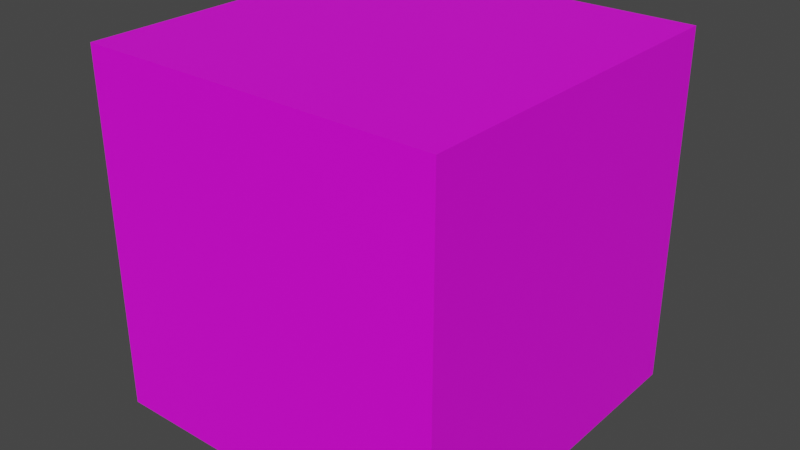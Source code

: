 # Source: Wood_Wall.blend  (saved by Blender 3.6.13; exported with 4.5.12 LTS)
import bpy
from mathutils import Matrix  # noqa: F401  (used for matrix-valued properties, if any)

bpy.ops.wm.read_factory_settings(use_empty=True)
scene = bpy.context.scene
scene.name = 'Scene'

# ---- collections
col_collection = bpy.data.collections.new('Collection'); scene.collection.children.link(col_collection)

# ---- images (referenced by path relative to the original .blend; pixels are not part of the script)
import os
ASSET_DIR = os.environ.get("B2B_ASSET_DIR", "")  # directory of the original .blend (textures are referenced by path, not embedded)
HERE = os.path.dirname(os.path.abspath(__file__))  # packed textures are extracted next to this script under _unpacked/

def load_image(name, relpath, width, height, colorspace="sRGB"):
    """Load a texture the original file referenced (path relative to the .blend, or extracted next to this script)."""
    p = next((c for c in (os.path.join(HERE, relpath), os.path.join(ASSET_DIR, relpath)) if relpath and os.path.exists(c)), "")
    if p:
        img = bpy.data.images.load(p, check_existing=True)
        img.name = name
    else:  # same state as the original file: an image datablock whose file is absent (Cycles renders it pink)
        img = bpy.data.images.new(name, width, height)
        img.source = "FILE"
        img.filepath = "//" + (relpath or name)
    img.colorspace_settings.name = colorspace
    return img
img_uv_woodwall_png = load_image('UV_WoodWall.png', 'UV_WoodWall.png', 1024, 1024, 'sRGB')

# ---- materials (node trees are filled in below, after node groups)
mat_material = bpy.data.materials.new('Material')
mat_material.use_transparent_shadow = False

# ---- material node trees
mat_material.use_nodes = True; mat_material.node_tree.nodes.clear()
_N = mat_material.node_tree.nodes; _L = mat_material.node_tree.links
n0 = _N.new('ShaderNodeBsdfPrincipled'); n0.name = 'Principled BSDF'; n0.location = (10, 300)
n0.distribution = 'GGX'
n0.subsurface_method = 'RANDOM_WALK_SKIN'
n0.inputs[3].default_value = 1.45
n0.inputs[27].default_value = (0.0, 0.0, 0.0, 1.0)
n0.inputs[28].default_value = 1.0
n1 = _N.new('ShaderNodeOutputMaterial'); n1.name = 'Material Output'; n1.location = (300, 300)
n2 = _N.new('ShaderNodeTexImage'); n2.name = 'Image Texture'; n2.location = (-280, 280)
n2.image = img_uv_woodwall_png
_L.new(n0.outputs[0], n1.inputs[0])
_L.new(n2.outputs[0], n0.inputs[0])
n1.is_active_output = True

# ---- world
world_world = bpy.data.worlds.new('World'); scene.world = world_world
world_world.use_nodes = True; world_world.node_tree.nodes.clear()
_N = world_world.node_tree.nodes; _L = world_world.node_tree.links
n0 = _N.new('ShaderNodeOutputWorld'); n0.name = 'World Output'; n0.location = (300, 300)
n1 = _N.new('ShaderNodeBackground'); n1.name = 'Background'; n1.location = (10, 300)
n1.inputs[0].default_value = (0.05088, 0.05088, 0.05088, 1.0)
_L.new(n1.outputs[0], n0.inputs[0])
n0.is_active_output = True
world_world.color = (0.05088, 0.05088, 0.05088)
world_world.use_sun_shadow = False
world_world.sun_shadow_jitter_overblur = 0.0

# ---- meshes
me_cube_002 = bpy.data.meshes.new('Cube.002')
me_cube_002.from_pydata([(-0.5, 2.98e-08, 0.5), (-0.5, 1.0, 0.5), (-0.5, 0.0, -0.5), (-0.5, 1.0, -0.5), (0.5, 2.98e-08, 0.5), (0.5, 1.0, 0.5), (0.5, 0.0, -0.5), (0.5, 1.0, -0.5)], [], [(0, 1, 3, 2), (2, 3, 7, 6), (6, 7, 5, 4), (4, 5, 1, 0), (2, 6, 4, 0), (7, 3, 1, 5)])
_uv = me_cube_002.uv_layers.new(name='UVMap')
_uv.uv.foreach_set('vector', [0.5, 1.0, 0.5, 0.0, 0.0, -5.96e-08, 0.0, 1.0, 0.0, 0.0, 0.0, 1.0, 0.5, 1.0, 0.5, 0.0, 0.0, 1.0, 0.0, -5.96e-08, 0.5, 0.0, 0.5, 1.0, 0.5, 2.98e-08, 0.5, 1.0, 0.0, 1.0, 0.0, 2.98e-08, 0.5, 2.98e-08, 1.0, 2.98e-08, 1.0, 1.0, 0.5, 1.0, 1.0, 0.0, 0.5, 0.0, 0.5, 1.0, 1.0, 1.0])
me_cube_002.materials.append(mat_material)
me_cube_002.update()

# ---- objects
ob_cube = bpy.data.objects.new('Cube', me_cube_002)

# ---- transforms, parenting, visibility, modifiers, constraints
ob_cube.location = (0.0, 0.0, 0.0)
ob_cube.rotation_euler = (1.571, 0.0, 0.0)

# ---- collection membership
col_collection.objects.link(ob_cube)

# ---- scene / render settings (as saved in the file)
scene.frame_start = 1; scene.frame_end = 250; scene.frame_set(1)
scene.render.engine = 'BLENDER_EEVEE_NEXT'
scene.cycles.sampling_pattern = 'TABULATED_SOBOL'
scene.view_settings.view_transform = 'Filmic'
bpy.context.view_layer.update()

# ---- added for rendering (the .blend has no active camera and no usable light): camera, sun
cam_auto = bpy.data.cameras.new('AutoCamera')
cam_auto.lens = 50.0
cam_auto.sensor_width = 36.0
cam_auto.clip_end = 1000.0
ob_auto_camera = bpy.data.objects.new('AutoCamera', cam_auto)
scene.collection.objects.link(ob_auto_camera)
ob_auto_camera.location = (1.60254, -1.92304, 1.78203)
ob_auto_camera.rotation_euler = (1.09748, -7.21219e-08, 0.694738)
scene.camera = ob_auto_camera
light_auto_sun = bpy.data.lights.new('AutoSun', 'SUN')
light_auto_sun.energy = 3.0
light_auto_sun.angle = 0.0523599
ob_auto_sun = bpy.data.objects.new('AutoSun', light_auto_sun)
scene.collection.objects.link(ob_auto_sun)
ob_auto_sun.rotation_euler = (0.872665, 0.174533, 0.523599)
bpy.context.view_layer.update()
